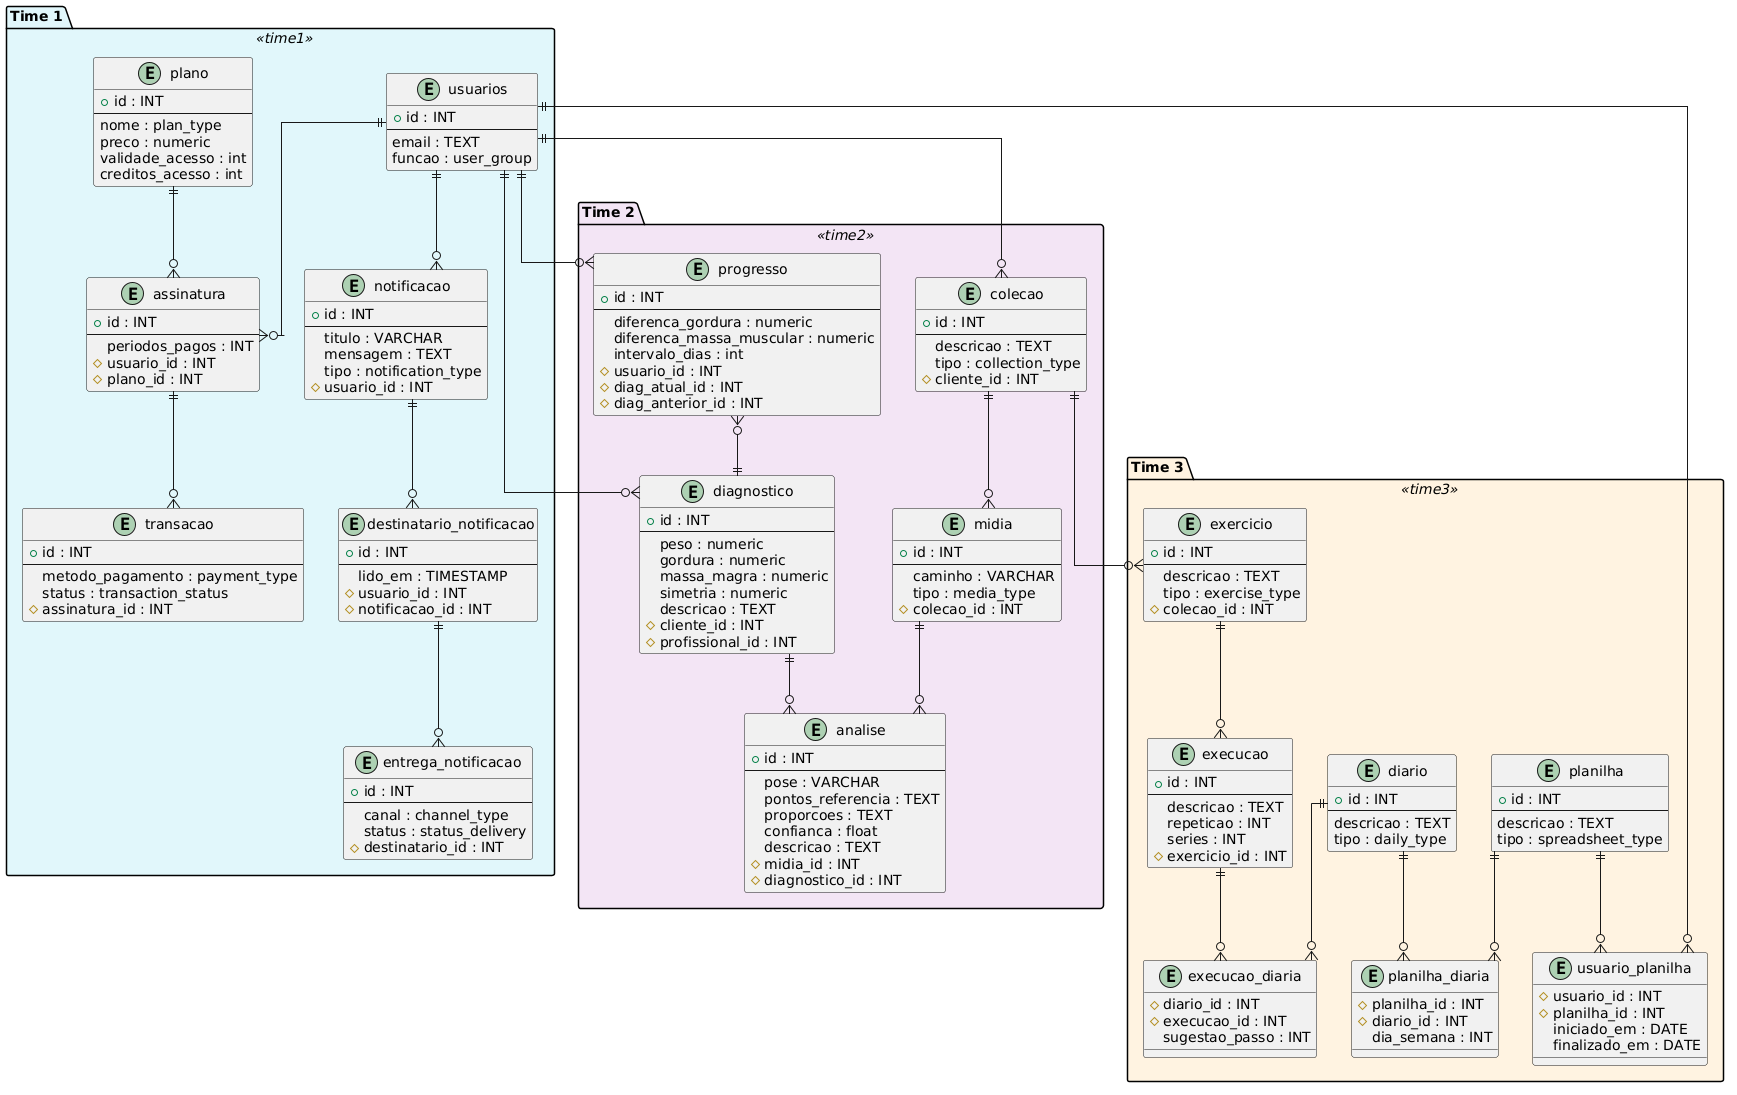

The diagram above was rendered by PlantUML. Its source (embedded in the PNG):
@startuml
skinparam linetype ortho

' Definições de cores baseadas na sua solicitação
<style>
package {
  .time1 { BackgroundColor #e0f7fa }
  .time2 { BackgroundColor #f3e5f5 }
  .time3 { BackgroundColor #fff3e0 }
}
</style>

' Time 1 (Azul e Verde)
package "Time 1" <<time1>> {
    entity "usuarios" {
        + id : INT
        --
        email : TEXT
        funcao : user_group
    }

    entity "notificacao" {
        + id : INT
        --
        titulo : VARCHAR
        mensagem : TEXT
        tipo : notification_type
        # usuario_id : INT
    }

    entity "destinatario_notificacao" {
        + id : INT
        --
        lido_em : TIMESTAMP
        # usuario_id : INT
        # notificacao_id : INT
    }

    entity "entrega_notificacao" {
        + id : INT
        --
        canal : channel_type
        status : status_delivery
        # destinatario_id : INT
    }

    entity "plano" {
        + id : INT
        --
        nome : plan_type
        preco : numeric
        validade_acesso : int
        creditos_acesso : int
    }

    entity "assinatura" {
        + id : INT
        --
        periodos_pagos : INT
        # usuario_id : INT
        # plano_id : INT
    }

    entity "transacao" {
        + id : INT
        --
        metodo_pagamento : payment_type
        status : transaction_status
        # assinatura_id : INT
    }
}

' Time 2 (Roxo)
package "Time 2" <<time2>> {
    entity "colecao" {
        + id : INT
        --
        descricao : TEXT
        tipo : collection_type
        # cliente_id : INT
    }

    entity "midia" {
        + id : INT
        --
        caminho : VARCHAR
        tipo : media_type
        # colecao_id : INT
    }

    entity "diagnostico" {
        + id : INT
        --
        peso : numeric
        gordura : numeric
        massa_magra : numeric
        simetria : numeric
        descricao : TEXT
        # cliente_id : INT
        # profissional_id : INT
    }

    entity "analise" {
        + id : INT
        --
        pose : VARCHAR
        pontos_referencia : TEXT
        proporcoes : TEXT
        confianca : float
        descricao : TEXT
        # midia_id : INT
        # diagnostico_id : INT
    }

    entity "progresso" {
        + id : INT
        --
        diferenca_gordura : numeric
        diferenca_massa_muscular : numeric
        intervalo_dias : int
        # usuario_id : INT
        # diag_atual_id : INT
        # diag_anterior_id : INT
    }
}

' Time 3 (Amarelo)
package "Time 3" <<time3>> {
    entity "exercicio" {
        + id : INT
        --
        descricao : TEXT
        tipo : exercise_type
        # colecao_id : INT
    }

    entity "execucao" {
        + id : INT
        --
        descricao : TEXT
        repeticao : INT
        series : INT
        # exercicio_id : INT
    }

    entity "diario" {
        + id : INT
        --
        descricao : TEXT
        tipo : daily_type
    }

    entity "execucao_diaria" {
        # diario_id : INT
        # execucao_id : INT
        sugestao_passo : INT
    }

    entity "planilha" {
        + id : INT
        --
        descricao : TEXT
        tipo : spreadsheet_type
    }

    entity "planilha_diaria" {
        # planilha_id : INT
        # diario_id : INT
        dia_semana : INT
    }

    entity "usuario_planilha" {
        # usuario_id : INT
        # planilha_id : INT
        iniciado_em : DATE
        finalizado_em : DATE
    }
}

' Relacionamentos
usuarios ||--o{ colecao
usuarios ||--o{ diagnostico
usuarios ||--o{ progresso
usuarios ||--o{ notificacao
usuarios ||--o{ assinatura
usuarios ||--o{ usuario_planilha

colecao ||--o{ midia
colecao ||--o{ exercicio
diagnostico ||--o{ analise
midia ||--o{ analise
progresso }o--|| diagnostico
notificacao ||--o{ destinatario_notificacao
destinatario_notificacao ||--o{ entrega_notificacao
plano ||--o{ assinatura
assinatura ||--o{ transacao
exercicio ||--o{ execucao
execucao ||--o{ execucao_diaria
diario ||--o{ execucao_diaria
diario ||--o{ planilha_diaria
planilha ||--o{ planilha_diaria
planilha ||--o{ usuario_planilha
@enduml